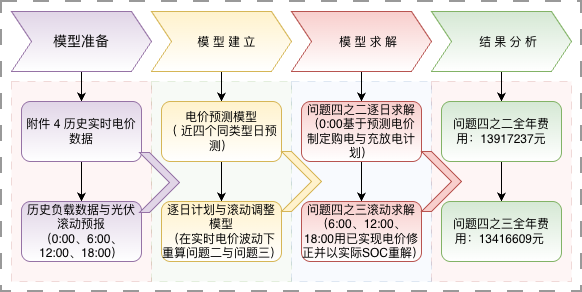

The diagram above was exported from draw.io. Its source (the exported page's mxGraphModel, read from the mxfile embedded in the PNG):
<mxGraphModel dx="964" dy="551" grid="1" gridSize="10" guides="1" tooltips="1" connect="1" arrows="1" fold="1" page="1" pageScale="1" pageWidth="827" pageHeight="1169" math="0" shadow="0">
  <root>
    <mxCell id="0" />
    <mxCell id="1" parent="0" />
    <mxCell id="YsQiIMEeFrAr0nrVUKHr-36" parent="1" style="whiteSpace=wrap;html=1;dashed=1;dashPattern=8 8;opacity=40;strokeWidth=2;" value="" vertex="1">
      <mxGeometry height="290" width="580" x="50" y="60" as="geometry" />
    </mxCell>
    <mxCell id="YsQiIMEeFrAr0nrVUKHr-32" parent="1" style="whiteSpace=wrap;html=1;dashed=1;dashPattern=8 8;opacity=20;fillColor=#f8cecc;strokeColor=#b85450;" value="" vertex="1">
      <mxGeometry height="200" width="140" x="480" y="140" as="geometry" />
    </mxCell>
    <mxCell id="YsQiIMEeFrAr0nrVUKHr-30" parent="1" style="whiteSpace=wrap;html=1;dashed=1;dashPattern=8 8;opacity=20;fillColor=#d5e8d4;strokeColor=#82b366;" value="" vertex="1">
      <mxGeometry height="200" width="140" x="200" y="140" as="geometry" />
    </mxCell>
    <mxCell id="YsQiIMEeFrAr0nrVUKHr-31" parent="1" style="whiteSpace=wrap;html=1;dashed=1;dashPattern=8 8;opacity=20;fillColor=#dae8fc;strokeColor=#6c8ebf;" value="" vertex="1">
      <mxGeometry height="200" width="140" x="340" y="140" as="geometry" />
    </mxCell>
    <mxCell id="YsQiIMEeFrAr0nrVUKHr-29" parent="1" style="whiteSpace=wrap;html=1;dashed=1;dashPattern=8 8;opacity=20;fillColor=#f8cecc;strokeColor=#b85450;" value="" vertex="1">
      <mxGeometry height="200" width="140" x="60" y="140" as="geometry" />
    </mxCell>
    <mxCell id="YsQiIMEeFrAr0nrVUKHr-14" edge="1" parent="1" source="YsQiIMEeFrAr0nrVUKHr-3" style="edgeStyle=orthogonalEdgeStyle;rounded=0;orthogonalLoop=1;jettySize=auto;html=1;" target="YsQiIMEeFrAr0nrVUKHr-9" value="">
      <mxGeometry relative="1" as="geometry" />
    </mxCell>
    <mxCell id="YsQiIMEeFrAr0nrVUKHr-3" parent="1" style="shape=step;perimeter=stepPerimeter;whiteSpace=wrap;html=1;shapeInside=1;fixedSize=1;fillColor=#e1d5e7;strokeColor=#9673a6;gradientColor=light-dark(#FFFFFF,#181800);" value="" vertex="1">
      <mxGeometry height="60" width="140" x="60" y="70" as="geometry" />
    </mxCell>
    <mxCell id="YsQiIMEeFrAr0nrVUKHr-16" edge="1" parent="1" source="YsQiIMEeFrAr0nrVUKHr-4" style="edgeStyle=orthogonalEdgeStyle;rounded=0;orthogonalLoop=1;jettySize=auto;html=1;" target="YsQiIMEeFrAr0nrVUKHr-11" value="">
      <mxGeometry relative="1" as="geometry" />
    </mxCell>
    <mxCell id="YsQiIMEeFrAr0nrVUKHr-4" parent="1" style="shape=step;perimeter=stepPerimeter;whiteSpace=wrap;html=1;shapeInside=1;fixedSize=1;fillColor=#fff2cc;strokeColor=#d6b656;gradientColor=light-dark(#FFFFFF,#181800);" value="模 型 建 立&amp;nbsp;" vertex="1">
      <mxGeometry height="60" width="140" x="200" y="70" as="geometry" />
    </mxCell>
    <mxCell id="YsQiIMEeFrAr0nrVUKHr-24" edge="1" parent="1" source="YsQiIMEeFrAr0nrVUKHr-5" style="edgeStyle=orthogonalEdgeStyle;rounded=0;orthogonalLoop=1;jettySize=auto;html=1;" target="YsQiIMEeFrAr0nrVUKHr-20" value="">
      <mxGeometry relative="1" as="geometry" />
    </mxCell>
    <mxCell id="YsQiIMEeFrAr0nrVUKHr-5" parent="1" style="shape=step;perimeter=stepPerimeter;whiteSpace=wrap;html=1;shapeInside=1;fixedSize=1;fillColor=#f8cecc;strokeColor=#b85450;gradientColor=light-dark(#FFFFFF,#181800);" value="模 型 求 解" vertex="1">
      <mxGeometry height="60" width="140" x="340" y="70" as="geometry" />
    </mxCell>
    <mxCell id="YsQiIMEeFrAr0nrVUKHr-26" edge="1" parent="1" source="YsQiIMEeFrAr0nrVUKHr-6" style="edgeStyle=orthogonalEdgeStyle;rounded=0;orthogonalLoop=1;jettySize=auto;html=1;" target="YsQiIMEeFrAr0nrVUKHr-22" value="">
      <mxGeometry relative="1" as="geometry" />
    </mxCell>
    <mxCell id="YsQiIMEeFrAr0nrVUKHr-6" parent="1" style="shape=step;perimeter=stepPerimeter;whiteSpace=wrap;html=1;shapeInside=1;fixedSize=1;fillColor=#d5e8d4;strokeColor=#82b366;gradientColor=light-dark(#FFFFFF,#181800);" value="结 果 分 析" vertex="1">
      <mxGeometry height="60" width="140" x="480" y="70" as="geometry" />
    </mxCell>
    <mxCell id="YsQiIMEeFrAr0nrVUKHr-15" edge="1" parent="1" source="YsQiIMEeFrAr0nrVUKHr-9" style="edgeStyle=orthogonalEdgeStyle;rounded=0;orthogonalLoop=1;jettySize=auto;html=1;" target="YsQiIMEeFrAr0nrVUKHr-10" value="">
      <mxGeometry relative="1" as="geometry" />
    </mxCell>
    <mxCell id="YsQiIMEeFrAr0nrVUKHr-9" parent="1" style="rounded=1;whiteSpace=wrap;html=1;fillColor=#e1d5e7;strokeColor=#9673a6;gradientColor=light-dark(#FFFFFF,#181800);" value="&lt;div&gt;附件 4 历史实时电价数据&lt;/div&gt;" vertex="1">
      <mxGeometry height="60" width="120" x="70" y="160" as="geometry" />
    </mxCell>
    <mxCell id="YsQiIMEeFrAr0nrVUKHr-10" parent="1" style="rounded=1;whiteSpace=wrap;html=1;fillColor=#e1d5e7;strokeColor=#9673a6;gradientColor=light-dark(#FFFFFF,#181800);" value="&lt;div&gt;历史负载数据与光伏滚动预报&lt;/div&gt;&lt;div&gt;（0:00、6:00、12:00、18:00）&lt;/div&gt;" vertex="1">
      <mxGeometry height="60" width="120" x="70" y="260" as="geometry" />
    </mxCell>
    <mxCell id="YsQiIMEeFrAr0nrVUKHr-13" edge="1" parent="1" source="YsQiIMEeFrAr0nrVUKHr-11" style="edgeStyle=orthogonalEdgeStyle;rounded=0;orthogonalLoop=1;jettySize=auto;html=1;" target="YsQiIMEeFrAr0nrVUKHr-12" value="">
      <mxGeometry relative="1" as="geometry" />
    </mxCell>
    <mxCell id="YsQiIMEeFrAr0nrVUKHr-11" parent="1" style="rounded=1;whiteSpace=wrap;html=1;fillColor=#fff2cc;strokeColor=#d6b656;gradientColor=light-dark(#FFFFFF,#181800);" value="电价预测模型&lt;div&gt;（ 近四个同类型日预测）&lt;/div&gt;" vertex="1">
      <mxGeometry height="60" width="120" x="210" y="160" as="geometry" />
    </mxCell>
    <mxCell id="YsQiIMEeFrAr0nrVUKHr-12" parent="1" style="rounded=1;whiteSpace=wrap;html=1;fillColor=#fff2cc;strokeColor=#d6b656;gradientColor=light-dark(#FFFFFF,#181800);" value="&lt;div&gt;逐日计划与滚动调整模型&lt;/div&gt;&lt;div&gt;（&lt;span style=&quot;background-color: transparent; color: light-dark(rgb(0, 0, 0), rgb(255, 255, 255));&quot;&gt;在实时电价波动下重算问题二与问题三）&lt;/span&gt;&lt;/div&gt;" vertex="1">
      <mxGeometry height="60" width="120" x="210" y="260" as="geometry" />
    </mxCell>
    <mxCell id="YsQiIMEeFrAr0nrVUKHr-25" edge="1" parent="1" source="YsQiIMEeFrAr0nrVUKHr-20" style="edgeStyle=orthogonalEdgeStyle;rounded=0;orthogonalLoop=1;jettySize=auto;html=1;" target="YsQiIMEeFrAr0nrVUKHr-21" value="">
      <mxGeometry relative="1" as="geometry" />
    </mxCell>
    <mxCell id="YsQiIMEeFrAr0nrVUKHr-20" parent="1" style="rounded=1;whiteSpace=wrap;html=1;fillColor=#f8cecc;strokeColor=#b85450;gradientColor=light-dark(#FFFFFF,#181800);" value="&lt;div&gt;问题四之二逐日求解&lt;/div&gt;&lt;div&gt;（0:00基于预测电价制定购电与充放电计划）&lt;/div&gt;" vertex="1">
      <mxGeometry height="60" width="120" x="350" y="160" as="geometry" />
    </mxCell>
    <mxCell id="YsQiIMEeFrAr0nrVUKHr-21" parent="1" style="rounded=1;whiteSpace=wrap;html=1;fillColor=#f8cecc;strokeColor=#b85450;gradientColor=light-dark(#FFFFFF,#181800);" value="&lt;div&gt;问题四之三滚动求解&lt;/div&gt;&lt;div&gt;（6:00、12:00、18:00用已实现电价修正并以实际SOC重解）&lt;/div&gt;" vertex="1">
      <mxGeometry height="60" width="120" x="350" y="260" as="geometry" />
    </mxCell>
    <mxCell id="YsQiIMEeFrAr0nrVUKHr-27" edge="1" parent="1" source="YsQiIMEeFrAr0nrVUKHr-22" style="edgeStyle=orthogonalEdgeStyle;rounded=0;orthogonalLoop=1;jettySize=auto;html=1;" target="YsQiIMEeFrAr0nrVUKHr-23" value="">
      <mxGeometry relative="1" as="geometry" />
    </mxCell>
    <mxCell id="YsQiIMEeFrAr0nrVUKHr-22" parent="1" style="rounded=1;whiteSpace=wrap;html=1;fillColor=#d5e8d4;strokeColor=#82b366;gradientColor=light-dark(#FFFFFF,#181800);" value="问题四之二全年费用：13917237元" vertex="1">
      <mxGeometry height="60" width="120" x="490" y="160" as="geometry" />
    </mxCell>
    <mxCell id="YsQiIMEeFrAr0nrVUKHr-23" parent="1" style="rounded=1;whiteSpace=wrap;html=1;fillColor=#d5e8d4;strokeColor=#82b366;gradientColor=light-dark(#FFFFFF,#181800);" value="问题四之三全年费用：13416609元&amp;nbsp;" vertex="1">
      <mxGeometry height="60" width="120" x="490" y="260" as="geometry" />
    </mxCell>
    <mxCell id="YsQiIMEeFrAr0nrVUKHr-33" parent="1" style="html=1;shadow=0;dashed=0;align=center;verticalAlign=middle;shape=mxgraph.arrows2.arrow;dy=0;dx=30;notch=30;fillColor=#e1d5e7;strokeColor=#9673a6;" value="" vertex="1">
      <mxGeometry height="60" width="40" x="188" y="211" as="geometry" />
    </mxCell>
    <mxCell id="YsQiIMEeFrAr0nrVUKHr-34" parent="1" style="html=1;shadow=0;dashed=0;align=center;verticalAlign=middle;shape=mxgraph.arrows2.arrow;dy=0;dx=30;notch=30;fillColor=#fff2cc;strokeColor=#d6b656;" value="" vertex="1">
      <mxGeometry height="60" width="40" x="330" y="210" as="geometry" />
    </mxCell>
    <mxCell id="YsQiIMEeFrAr0nrVUKHr-35" parent="1" style="html=1;shadow=0;dashed=0;align=center;verticalAlign=middle;shape=mxgraph.arrows2.arrow;dy=0;dx=30;notch=30;fillColor=#f8cecc;strokeColor=#b85450;" value="" vertex="1">
      <mxGeometry height="60" width="40" x="470" y="210" as="geometry" />
    </mxCell>
    <mxCell id="YsQiIMEeFrAr0nrVUKHr-37" parent="1" style="text;html=1;whiteSpace=wrap;strokeColor=none;fillColor=none;align=center;verticalAlign=middle;rounded=0;" value="&lt;font style=&quot;font-size: 14px;&quot;&gt;模型准备&lt;/font&gt;" vertex="1">
      <mxGeometry height="30" width="60" x="100" y="85" as="geometry" />
    </mxCell>
  </root>
</mxGraphModel>